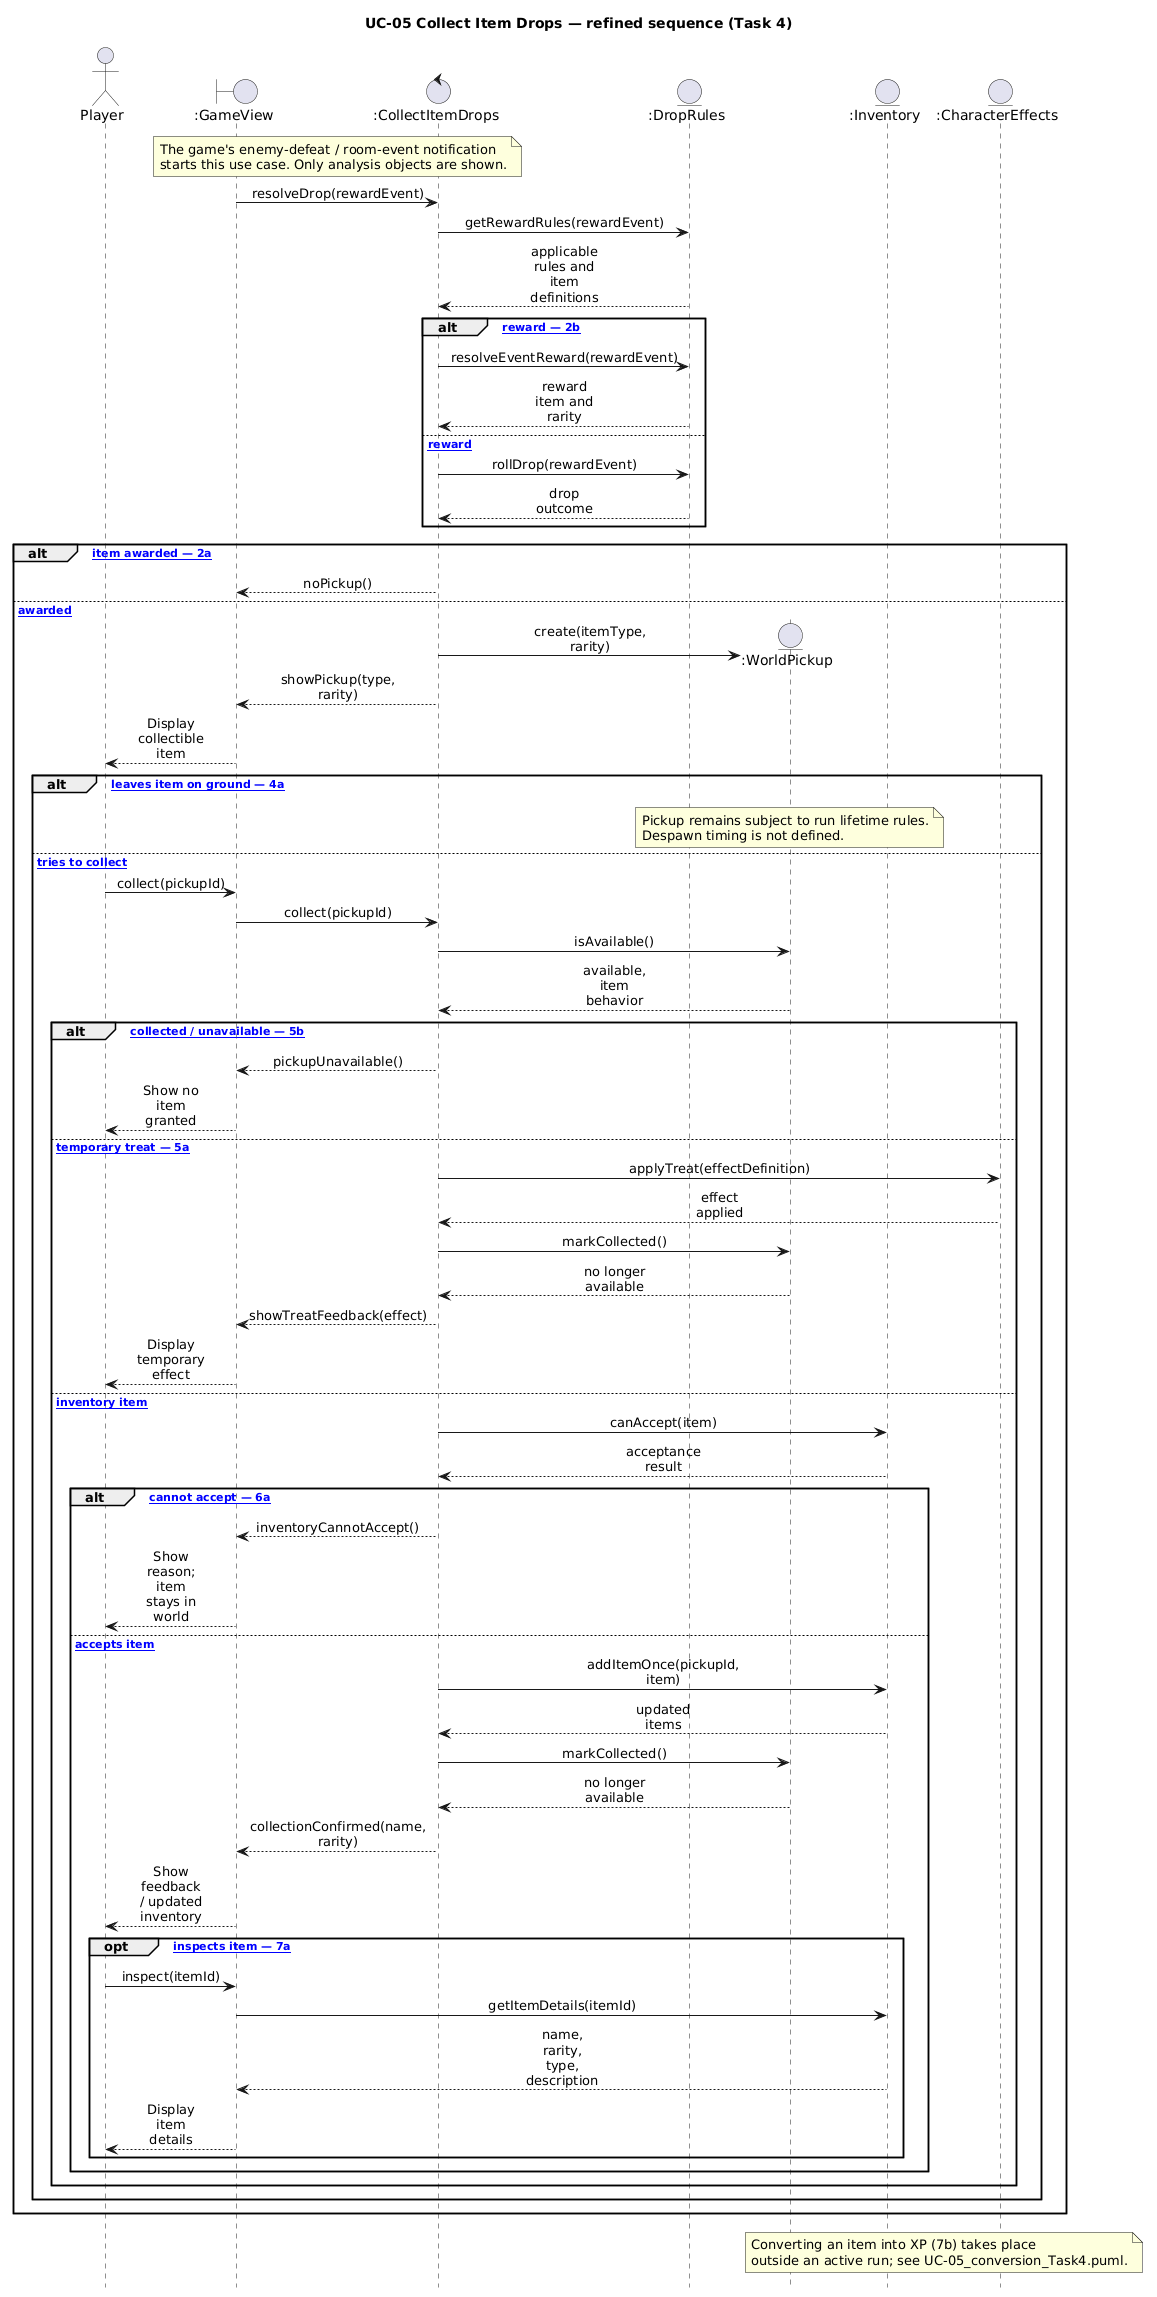

The diagram above was rendered by PlantUML. Its source (embedded in the PNG):
@startuml
!pragma teoz true
title UC-05 Collect Item Drops — refined sequence (Task 4)
hide footbox
skinparam backgroundColor white
skinparam sequenceMessageAlign center
skinparam maxMessageSize 65

actor Player
boundary ":GameView" as View
control ":CollectItemDrops" as Collect
entity ":DropRules" as Rules
entity ":WorldPickup" as Pickup
entity ":Inventory" as Inventory
entity ":CharacterEffects" as Effects

note over View,Collect
The game's enemy-defeat / room-event notification
starts this use case. Only analysis objects are shown.
end note
View -> Collect: resolveDrop(rewardEvent)
Collect -> Rules: getRewardRules(rewardEvent)
Rules --> Collect: applicable rules and item definitions

alt [event-specific reward — 2b]
  Collect -> Rules: resolveEventReward(rewardEvent)
  Rules --> Collect: reward item and rarity
else [chance-based reward]
  Collect -> Rules: rollDrop(rewardEvent)
  Rules --> Collect: drop outcome
end

alt [no item awarded — 2a]
  Collect --> View: noPickup()
else [item awarded]
  create Pickup
  Collect -> Pickup: create(itemType, rarity)
  Collect --> View: showPickup(type, rarity)
  View --> Player: Display collectible item

  alt [player leaves item on ground — 4a]
    note over Pickup
      Pickup remains subject to run lifetime rules.
      Despawn timing is not defined.
    end note
  else [player tries to collect]
    Player -> View: collect(pickupId)
    View -> Collect: collect(pickupId)
    Collect -> Pickup: isAvailable()
    Pickup --> Collect: available, item behavior

    alt [already collected / unavailable — 5b]
      Collect --> View: pickupUnavailable()
      View --> Player: Show no item granted
    else [available temporary treat — 5a]
      Collect -> Effects: applyTreat(effectDefinition)
      Effects --> Collect: effect applied
      Collect -> Pickup: markCollected()
      Pickup --> Collect: no longer available
      Collect --> View: showTreatFeedback(effect)
      View --> Player: Display temporary effect
    else [available inventory item]
      Collect -> Inventory: canAccept(item)
      Inventory --> Collect: acceptance result
      alt [inventory cannot accept — 6a]
        Collect --> View: inventoryCannotAccept()
        View --> Player: Show reason; item stays in world
      else [inventory accepts item]
        Collect -> Inventory: addItemOnce(pickupId, item)
        Inventory --> Collect: updated items
        Collect -> Pickup: markCollected()
        Pickup --> Collect: no longer available
        Collect --> View: collectionConfirmed(name, rarity)
        View --> Player: Show feedback / updated inventory
        opt [player inspects item — 7a]
          Player -> View: inspect(itemId)
          View -> Inventory: getItemDetails(itemId)
          Inventory --> View: name, rarity, type, description
          View --> Player: Display item details
        end
      end
    end
  end
end
note over Inventory,Effects
Converting an item into XP (7b) takes place
outside an active run; see UC-05_conversion_Task4.puml.
end note
@enduml